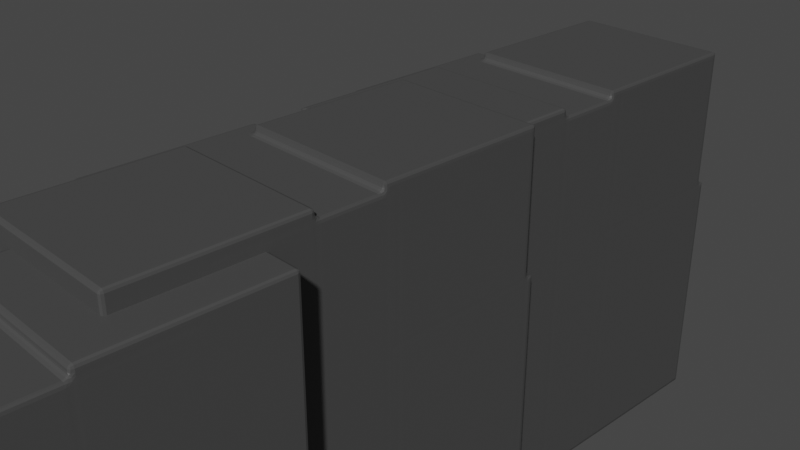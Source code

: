 # Source: cliff.blend  (saved by Blender 2.90.8; exported with 4.5.12 LTS)
import bpy
from mathutils import Matrix  # noqa: F401  (used for matrix-valued properties, if any)

bpy.ops.wm.read_factory_settings(use_empty=True)
scene = bpy.context.scene
scene.name = 'Scene'

# ---- collections
col_collection = bpy.data.collections.new('Collection'); scene.collection.children.link(col_collection)

# ---- materials (node trees are filled in below, after node groups)
mat_cliffmaterial = bpy.data.materials.new('CliffMaterial')
mat_cliffmaterial.use_transparent_shadow = False

# ---- material node trees
mat_cliffmaterial.use_nodes = True; mat_cliffmaterial.node_tree.nodes.clear()
_N = mat_cliffmaterial.node_tree.nodes; _L = mat_cliffmaterial.node_tree.links
n0 = _N.new('ShaderNodeOutputMaterial'); n0.name = 'Material Output'; n0.location = (300, 300)
n1 = _N.new('ShaderNodeBsdfPrincipled'); n1.name = 'Principled BSDF'; n1.location = (10, 300)
n1.distribution = 'GGX'
n1.subsurface_method = 'BURLEY'
n1.inputs[0].default_value = (0.06363, 0.06363, 0.06363, 1.0)
n1.inputs[3].default_value = 1.45
n1.inputs[27].default_value = (0.0, 0.0, 0.0, 1.0)
n1.inputs[28].default_value = 1.0
_L.new(n1.outputs[0], n0.inputs[0])
n0.is_active_output = True

# ---- world
world_world = bpy.data.worlds.new('World'); scene.world = world_world
world_world.use_nodes = True; world_world.node_tree.nodes.clear()
_N = world_world.node_tree.nodes; _L = world_world.node_tree.links
n0 = _N.new('ShaderNodeOutputWorld'); n0.name = 'World Output'; n0.location = (300, 300)
n1 = _N.new('ShaderNodeBackground'); n1.name = 'Background'; n1.location = (10, 300)
n1.inputs[0].default_value = (0.05088, 0.05088, 0.05088, 1.0)
_L.new(n1.outputs[0], n0.inputs[0])
n0.is_active_output = True
world_world.color = (0.05088, 0.05088, 0.05088)
world_world.use_sun_shadow = False
world_world.sun_shadow_jitter_overblur = 0.0

# ---- cameras
cam_camera = bpy.data.cameras.new('Camera')
cam_camera.clip_end = 100.0
cam_camera.ortho_scale = 7.314

# ---- meshes
me_cube_023 = bpy.data.meshes.new('Cube.023')
me_cube_023.from_pydata([(-1.0, -1.0, -3.691), (-1.0, -1.0, 1.0), (-1.0, 1.0, -3.691), (-1.0, 1.0, 1.0), (0.8865, 1.0, -3.691), (0.8865, 1.0, 1.0), (0.8865, -1.0, -3.691), (0.8865, -1.0, 1.0), (-1.753, -1.661, -3.691), (-1.753, -1.661, 0.1522), (-1.753, 0.3394, -3.691), (-1.753, 0.3394, 0.1522), (-0.7534, 0.3394, -3.691), (-0.7534, 0.3394, 0.1522), (-0.7534, -1.661, -3.691), (-0.7534, -1.661, 0.1522), (-1.247, -2.834, -3.691), (-1.247, -2.834, 0.9062), (-1.247, -0.8343, -3.691), (-1.247, -0.8343, 0.9062), (0.8865, -0.8343, -3.691), (0.8865, -0.8343, 0.9062), (0.8865, -2.834, -3.691), (0.8865, -2.834, 0.9062), (-1.542, -3.263, -3.691), (-1.542, -3.263, 0.2342), (-1.542, -1.263, -3.691), (-1.542, -1.263, 0.2342), (-0.5423, -1.263, -3.691), (-0.5423, -1.263, 0.2342), (-0.5423, -3.263, -3.691), (-0.5423, -3.263, 0.2342), (-1.022, -3.774, -3.691), (-1.022, -3.774, 1.011), (-1.022, -1.774, -3.691), (-1.022, -1.774, 1.011), (0.8865, -1.774, -3.691), (0.8865, -1.774, 1.011), (0.8865, -3.774, -3.691), (0.8865, -3.774, 1.011), (-1.851, -2.152, -0.3217), (-1.851, -2.152, -3.691), (-1.851, -1.133, -0.3217), (-1.851, -1.133, -3.691), (-0.8514, -1.133, -0.3217), (-0.8514, -1.133, -3.691), (-0.8514, -2.152, -0.3217), (-0.8514, -2.152, -3.691), (-1.984, -1.366, -0.7219), (-1.984, -1.366, -3.691), (-1.984, -0.3468, -0.7219), (-1.984, -0.3468, -3.691), (-0.9841, -0.3468, -0.7219), (-0.9841, -0.3468, -3.691), (-0.9841, -1.366, -0.7219), (-0.9841, -1.366, -3.691), (-1.984, -0.3468, -0.7219), (-1.186, -0.9137, -3.691), (-1.186, -0.9137, -0.7117), (-1.186, 1.086, -3.691), (-1.186, 1.086, -0.7117), (0.8865, 1.086, -3.691), (0.8865, 1.086, -0.7117), (0.8865, -0.9137, -3.691), (0.8865, -0.9137, -0.7117), (-1.553, -1.349, -3.691), (-1.553, -1.349, -2.336), (-1.553, 0.6509, -3.691), (-1.553, 0.6509, -2.336), (-0.553, 0.6509, -3.691), (-0.553, 0.6509, -2.336), (-0.553, -1.349, -3.691), (-0.553, -1.349, -2.336), (-1.991, -3.51, -3.691), (-1.991, -3.51, -1.471), (-1.991, -1.51, -3.691), (-1.991, -1.51, -1.471), (-0.9913, -1.51, -3.691), (-0.9913, -1.51, -1.471), (-0.9913, -3.51, -3.691), (-0.9913, -3.51, -1.471), (-2.077, -2.945, -0.8058), (-2.077, -2.945, -3.691), (-2.077, -1.926, -0.8058), (-2.077, -1.926, -3.691), (-1.077, -1.926, -0.8058), (-1.077, -1.926, -3.691), (-1.077, -2.945, -0.8058), (-1.077, -2.945, -3.691)], [], [(0, 1, 3, 2), (6, 7, 1, 0), (5, 3, 1, 7), (2, 4, 6, 0), (2, 3, 5, 4), (8, 9, 11, 10), (14, 15, 9, 8), (13, 11, 9, 15), (10, 12, 14, 8), (10, 11, 13, 12), (16, 17, 19, 18), (22, 23, 17, 16), (21, 19, 17, 23), (18, 20, 22, 16), (18, 19, 21, 20), (24, 25, 27, 26), (30, 31, 25, 24), (29, 27, 25, 31), (26, 28, 30, 24), (26, 27, 29, 28), (32, 33, 35, 34), (38, 39, 33, 32), (37, 35, 33, 39), (34, 36, 38, 32), (34, 35, 37, 36), (40, 41, 43, 42), (46, 47, 41, 40), (45, 43, 41, 47), (42, 44, 46, 40), (42, 43, 45, 44), (48, 49, 51, 50), (54, 55, 49, 48), (53, 51, 49, 55), (50, 52, 54, 48), (50, 51, 53, 52), (57, 58, 60, 59), (63, 64, 58, 57), (62, 60, 58, 64), (59, 61, 63, 57), (59, 60, 62, 61), (65, 66, 68, 67), (71, 72, 66, 65), (70, 68, 66, 72), (67, 69, 71, 65), (67, 68, 70, 69), (73, 74, 76, 75), (79, 80, 74, 73), (78, 76, 74, 80), (75, 77, 79, 73), (75, 76, 78, 77), (81, 82, 84, 83), (87, 88, 82, 81), (86, 84, 82, 88), (83, 85, 87, 81), (83, 84, 86, 85), (7, 6, 4, 5), (13, 15, 14, 12), (21, 23, 22, 20), (29, 31, 30, 28), (37, 39, 38, 36), (45, 47, 46, 44), (53, 55, 54, 52), (62, 64, 63, 61), (70, 72, 71, 69), (78, 80, 79, 77), (86, 88, 87, 85)])
_uv = me_cube_023.uv_layers.new(name='UVMap')
_uv.uv.foreach_set('vector', [0.375, 0.0, 0.625, 0.0, 0.625, 0.25, 0.375, 0.25, 0.375, 0.875, 0.625, 0.875, 0.625, 1.0, 0.375, 1.0, 0.75, 0.5, 0.875, 0.5, 0.875, 0.75, 0.75, 0.75, 0.125, 0.5, 0.25, 0.5, 0.25, 0.75, 0.125, 0.75, 0.375, 0.25, 0.625, 0.25, 0.625, 0.375, 0.375, 0.375, 0.375, 0.0, 0.625, 0.0, 0.625, 0.25, 0.375, 0.25, 0.375, 0.875, 0.625, 0.875, 0.625, 1.0, 0.375, 1.0, 0.75, 0.5, 0.875, 0.5, 0.875, 0.75, 0.75, 0.75, 0.125, 0.5, 0.25, 0.5, 0.25, 0.75, 0.125, 0.75, 0.375, 0.25, 0.625, 0.25, 0.625, 0.375, 0.375, 0.375, 0.375, 0.0, 0.625, 0.0, 0.625, 0.25, 0.375, 0.25, 0.375, 0.875, 0.625, 0.875, 0.625, 1.0, 0.375, 1.0, 0.75, 0.5, 0.875, 0.5, 0.875, 0.75, 0.75, 0.75, 0.125, 0.5, 0.25, 0.5, 0.25, 0.75, 0.125, 0.75, 0.375, 0.25, 0.625, 0.25, 0.625, 0.375, 0.375, 0.375, 0.375, 0.0, 0.625, 0.0, 0.625, 0.25, 0.375, 0.25, 0.375, 0.875, 0.625, 0.875, 0.625, 1.0, 0.375, 1.0, 0.75, 0.5, 0.875, 0.5, 0.875, 0.75, 0.75, 0.75, 0.125, 0.5, 0.25, 0.5, 0.25, 0.75, 0.125, 0.75, 0.375, 0.25, 0.625, 0.25, 0.625, 0.375, 0.375, 0.375, 0.375, 0.0, 0.625, 0.0, 0.625, 0.25, 0.375, 0.25, 0.375, 0.875, 0.625, 0.875, 0.625, 1.0, 0.375, 1.0, 0.75, 0.5, 0.875, 0.5, 0.875, 0.75, 0.75, 0.75, 0.125, 0.5, 0.25, 0.5, 0.25, 0.75, 0.125, 0.75, 0.375, 0.25, 0.625, 0.25, 0.625, 0.375, 0.375, 0.375, 0.375, 0.0, 0.625, 0.0, 0.625, 0.25, 0.375, 0.25, 0.375, 0.875, 0.625, 0.875, 0.625, 1.0, 0.375, 1.0, 0.75, 0.5, 0.875, 0.5, 0.875, 0.75, 0.75, 0.75, 0.125, 0.5, 0.25, 0.5, 0.25, 0.75, 0.125, 0.75, 0.375, 0.25, 0.625, 0.25, 0.625, 0.375, 0.375, 0.375, 0.375, 0.0, 0.625, 0.0, 0.625, 0.25, 0.375, 0.25, 0.375, 0.875, 0.625, 0.875, 0.625, 1.0, 0.375, 1.0, 0.75, 0.5, 0.875, 0.5, 0.875, 0.75, 0.75, 0.75, 0.125, 0.5, 0.25, 0.5, 0.25, 0.75, 0.125, 0.75, 0.375, 0.25, 0.625, 0.25, 0.625, 0.375, 0.375, 0.375, 0.375, 0.0, 0.625, 0.0, 0.625, 0.25, 0.375, 0.25, 0.375, 0.875, 0.625, 0.875, 0.625, 1.0, 0.375, 1.0, 0.75, 0.5, 0.875, 0.5, 0.875, 0.75, 0.75, 0.75, 0.125, 0.5, 0.25, 0.5, 0.25, 0.75, 0.125, 0.75, 0.375, 0.25, 0.625, 0.25, 0.625, 0.375, 0.375, 0.375, 0.375, 0.0, 0.625, 0.0, 0.625, 0.25, 0.375, 0.25, 0.375, 0.875, 0.625, 0.875, 0.625, 1.0, 0.375, 1.0, 0.75, 0.5, 0.875, 0.5, 0.875, 0.75, 0.75, 0.75, 0.125, 0.5, 0.25, 0.5, 0.25, 0.75, 0.125, 0.75, 0.375, 0.25, 0.625, 0.25, 0.625, 0.375, 0.375, 0.375, 0.375, 0.0, 0.625, 0.0, 0.625, 0.25, 0.375, 0.25, 0.375, 0.875, 0.625, 0.875, 0.625, 1.0, 0.375, 1.0, 0.75, 0.5, 0.875, 0.5, 0.875, 0.75, 0.75, 0.75, 0.125, 0.5, 0.25, 0.5, 0.25, 0.75, 0.125, 0.75, 0.375, 0.25, 0.625, 0.25, 0.625, 0.375, 0.375, 0.375, 0.375, 0.0, 0.625, 0.0, 0.625, 0.25, 0.375, 0.25, 0.375, 0.875, 0.625, 0.875, 0.625, 1.0, 0.375, 1.0, 0.75, 0.5, 0.875, 0.5, 0.875, 0.75, 0.75, 0.75, 0.125, 0.5, 0.25, 0.5, 0.25, 0.75, 0.125, 0.75, 0.375, 0.25, 0.625, 0.25, 0.625, 0.375, 0.375, 0.375, 0.625, 0.875, 0.375, 0.875, 0.25, 0.5, 0.625, 0.375, 0.625, 0.375, 0.625, 0.875, 0.25, 0.75, 0.375, 0.375, 0.625, 0.375, 0.625, 0.875, 0.25, 0.75, 0.375, 0.375, 0.625, 0.375, 0.625, 0.875, 0.25, 0.75, 0.375, 0.375, 0.625, 0.375, 0.625, 0.875, 0.25, 0.75, 0.375, 0.375, 0.625, 0.375, 0.625, 0.875, 0.25, 0.75, 0.375, 0.375, 0.625, 0.375, 0.625, 0.875, 0.25, 0.75, 0.375, 0.375, 0.625, 0.375, 0.625, 0.875, 0.25, 0.75, 0.375, 0.375, 0.625, 0.375, 0.625, 0.875, 0.25, 0.75, 0.375, 0.375, 0.625, 0.375, 0.625, 0.875, 0.25, 0.75, 0.375, 0.375, 0.625, 0.375, 0.625, 0.875, 0.25, 0.75, 0.375, 0.375])
me_cube_023.materials.append(mat_cliffmaterial)
me_cube_023.use_remesh_fix_poles = True
me_cube_023.use_remesh_preserve_attributes = False
me_cube_023.use_mirror_vertex_groups = False
me_cube_023.update()
me_cube_024 = bpy.data.meshes.new('Cube.024')
me_cube_024.from_pydata([(-1.0, -1.0, -3.691), (-1.0, -1.0, 1.0), (-1.0, 1.0, -3.691), (-1.0, 1.0, 1.0), (0.8865, 1.0, -3.691), (0.8865, 1.0, 1.0), (0.8865, -1.0, -3.691), (0.8865, -1.0, 1.0), (-1.753, -1.661, -3.691), (-1.753, -1.661, 0.1522), (-1.753, 0.3394, -3.691), (-1.753, 0.3394, 0.1522), (-0.7534, 0.3394, -3.691), (-0.7534, 0.3394, 0.1522), (-0.7534, -1.661, -3.691), (-0.7534, -1.661, 0.1522), (-1.247, -2.834, -3.691), (-1.247, -2.834, 0.9062), (-1.247, -0.8343, -3.691), (-1.247, -0.8343, 0.9062), (0.8865, -0.8343, -3.691), (0.8865, -0.8343, 0.9062), (0.8865, -2.834, -3.691), (0.8865, -2.834, 0.9062), (-1.542, -3.263, -3.691), (-1.542, -3.263, 0.2342), (-1.542, -1.263, -3.691), (-1.542, -1.263, 0.2342), (-0.5423, -1.263, -3.691), (-0.5423, -1.263, 0.2342), (-0.5423, -3.263, -3.691), (-0.5423, -3.263, 0.2342), (-1.022, -3.774, -3.691), (-1.022, -3.774, 1.011), (-1.022, -1.774, -3.691), (-1.022, -1.774, 1.011), (0.8865, -1.774, -3.691), (0.8865, -1.774, 1.011), (0.8865, -3.774, -3.691), (0.8865, -3.774, 1.011), (-1.851, -2.152, -0.3217), (-1.851, -2.152, -3.691), (-1.851, -1.133, -0.3217), (-1.851, -1.133, -3.691), (-0.8514, -1.133, -0.3217), (-0.8514, -1.133, -3.691), (-0.8514, -2.152, -0.3217), (-0.8514, -2.152, -3.691), (-1.984, -1.366, -0.7219), (-1.984, -1.366, -3.691), (-1.984, -0.3468, -0.7219), (-1.984, -0.3468, -3.691), (-0.9841, -0.3468, -0.7219), (-0.9841, -0.3468, -3.691), (-0.9841, -1.366, -0.7219), (-0.9841, -1.366, -3.691), (-1.984, -0.3468, -0.7219), (-1.186, -0.9137, -3.691), (-1.186, -0.9137, -0.7117), (-1.186, 1.086, -3.691), (-1.186, 1.086, -0.7117), (0.8865, 1.086, -3.691), (0.8865, 1.086, -0.7117), (0.8865, -0.9137, -3.691), (0.8865, -0.9137, -0.7117), (-1.553, -1.349, -3.691), (-1.553, -1.349, -2.336), (-1.553, 0.6509, -3.691), (-1.553, 0.6509, -2.336), (-0.553, 0.6509, -3.691), (-0.553, 0.6509, -2.336), (-0.553, -1.349, -3.691), (-0.553, -1.349, -2.336), (-1.991, -3.51, -3.691), (-1.991, -3.51, -1.471), (-1.991, -1.51, -3.691), (-1.991, -1.51, -1.471), (-0.9913, -1.51, -3.691), (-0.9913, -1.51, -1.471), (-0.9913, -3.51, -3.691), (-0.9913, -3.51, -1.471), (-2.077, -2.945, -0.8058), (-2.077, -2.945, -3.691), (-2.077, -1.926, -0.8058), (-2.077, -1.926, -3.691), (-1.077, -1.926, -0.8058), (-1.077, -1.926, -3.691), (-1.077, -2.945, -0.8058), (-1.077, -2.945, -3.691)], [], [(0, 1, 3, 2), (6, 7, 1, 0), (5, 3, 1, 7), (2, 4, 6, 0), (2, 3, 5, 4), (8, 9, 11, 10), (14, 15, 9, 8), (13, 11, 9, 15), (10, 12, 14, 8), (10, 11, 13, 12), (16, 17, 19, 18), (22, 23, 17, 16), (21, 19, 17, 23), (18, 20, 22, 16), (18, 19, 21, 20), (24, 25, 27, 26), (30, 31, 25, 24), (29, 27, 25, 31), (26, 28, 30, 24), (26, 27, 29, 28), (32, 33, 35, 34), (38, 39, 33, 32), (37, 35, 33, 39), (34, 36, 38, 32), (34, 35, 37, 36), (40, 41, 43, 42), (46, 47, 41, 40), (45, 43, 41, 47), (42, 44, 46, 40), (42, 43, 45, 44), (48, 49, 51, 50), (54, 55, 49, 48), (53, 51, 49, 55), (50, 52, 54, 48), (50, 51, 53, 52), (57, 58, 60, 59), (63, 64, 58, 57), (62, 60, 58, 64), (59, 61, 63, 57), (59, 60, 62, 61), (65, 66, 68, 67), (71, 72, 66, 65), (70, 68, 66, 72), (67, 69, 71, 65), (67, 68, 70, 69), (73, 74, 76, 75), (79, 80, 74, 73), (78, 76, 74, 80), (75, 77, 79, 73), (75, 76, 78, 77), (81, 82, 84, 83), (87, 88, 82, 81), (86, 84, 82, 88), (83, 85, 87, 81), (83, 84, 86, 85), (7, 6, 4, 5), (13, 15, 14, 12), (21, 23, 22, 20), (29, 31, 30, 28), (37, 39, 38, 36), (45, 47, 46, 44), (53, 55, 54, 52), (62, 64, 63, 61), (70, 72, 71, 69), (78, 80, 79, 77), (86, 88, 87, 85)])
_uv = me_cube_024.uv_layers.new(name='UVMap')
_uv.uv.foreach_set('vector', [0.375, 0.0, 0.625, 0.0, 0.625, 0.25, 0.375, 0.25, 0.375, 0.875, 0.625, 0.875, 0.625, 1.0, 0.375, 1.0, 0.75, 0.5, 0.875, 0.5, 0.875, 0.75, 0.75, 0.75, 0.125, 0.5, 0.25, 0.5, 0.25, 0.75, 0.125, 0.75, 0.375, 0.25, 0.625, 0.25, 0.625, 0.375, 0.375, 0.375, 0.375, 0.0, 0.625, 0.0, 0.625, 0.25, 0.375, 0.25, 0.375, 0.875, 0.625, 0.875, 0.625, 1.0, 0.375, 1.0, 0.75, 0.5, 0.875, 0.5, 0.875, 0.75, 0.75, 0.75, 0.125, 0.5, 0.25, 0.5, 0.25, 0.75, 0.125, 0.75, 0.375, 0.25, 0.625, 0.25, 0.625, 0.375, 0.375, 0.375, 0.375, 0.0, 0.625, 0.0, 0.625, 0.25, 0.375, 0.25, 0.375, 0.875, 0.625, 0.875, 0.625, 1.0, 0.375, 1.0, 0.75, 0.5, 0.875, 0.5, 0.875, 0.75, 0.75, 0.75, 0.125, 0.5, 0.25, 0.5, 0.25, 0.75, 0.125, 0.75, 0.375, 0.25, 0.625, 0.25, 0.625, 0.375, 0.375, 0.375, 0.375, 0.0, 0.625, 0.0, 0.625, 0.25, 0.375, 0.25, 0.375, 0.875, 0.625, 0.875, 0.625, 1.0, 0.375, 1.0, 0.75, 0.5, 0.875, 0.5, 0.875, 0.75, 0.75, 0.75, 0.125, 0.5, 0.25, 0.5, 0.25, 0.75, 0.125, 0.75, 0.375, 0.25, 0.625, 0.25, 0.625, 0.375, 0.375, 0.375, 0.375, 0.0, 0.625, 0.0, 0.625, 0.25, 0.375, 0.25, 0.375, 0.875, 0.625, 0.875, 0.625, 1.0, 0.375, 1.0, 0.75, 0.5, 0.875, 0.5, 0.875, 0.75, 0.75, 0.75, 0.125, 0.5, 0.25, 0.5, 0.25, 0.75, 0.125, 0.75, 0.375, 0.25, 0.625, 0.25, 0.625, 0.375, 0.375, 0.375, 0.375, 0.0, 0.625, 0.0, 0.625, 0.25, 0.375, 0.25, 0.375, 0.875, 0.625, 0.875, 0.625, 1.0, 0.375, 1.0, 0.75, 0.5, 0.875, 0.5, 0.875, 0.75, 0.75, 0.75, 0.125, 0.5, 0.25, 0.5, 0.25, 0.75, 0.125, 0.75, 0.375, 0.25, 0.625, 0.25, 0.625, 0.375, 0.375, 0.375, 0.375, 0.0, 0.625, 0.0, 0.625, 0.25, 0.375, 0.25, 0.375, 0.875, 0.625, 0.875, 0.625, 1.0, 0.375, 1.0, 0.75, 0.5, 0.875, 0.5, 0.875, 0.75, 0.75, 0.75, 0.125, 0.5, 0.25, 0.5, 0.25, 0.75, 0.125, 0.75, 0.375, 0.25, 0.625, 0.25, 0.625, 0.375, 0.375, 0.375, 0.375, 0.0, 0.625, 0.0, 0.625, 0.25, 0.375, 0.25, 0.375, 0.875, 0.625, 0.875, 0.625, 1.0, 0.375, 1.0, 0.75, 0.5, 0.875, 0.5, 0.875, 0.75, 0.75, 0.75, 0.125, 0.5, 0.25, 0.5, 0.25, 0.75, 0.125, 0.75, 0.375, 0.25, 0.625, 0.25, 0.625, 0.375, 0.375, 0.375, 0.375, 0.0, 0.625, 0.0, 0.625, 0.25, 0.375, 0.25, 0.375, 0.875, 0.625, 0.875, 0.625, 1.0, 0.375, 1.0, 0.75, 0.5, 0.875, 0.5, 0.875, 0.75, 0.75, 0.75, 0.125, 0.5, 0.25, 0.5, 0.25, 0.75, 0.125, 0.75, 0.375, 0.25, 0.625, 0.25, 0.625, 0.375, 0.375, 0.375, 0.375, 0.0, 0.625, 0.0, 0.625, 0.25, 0.375, 0.25, 0.375, 0.875, 0.625, 0.875, 0.625, 1.0, 0.375, 1.0, 0.75, 0.5, 0.875, 0.5, 0.875, 0.75, 0.75, 0.75, 0.125, 0.5, 0.25, 0.5, 0.25, 0.75, 0.125, 0.75, 0.375, 0.25, 0.625, 0.25, 0.625, 0.375, 0.375, 0.375, 0.375, 0.0, 0.625, 0.0, 0.625, 0.25, 0.375, 0.25, 0.375, 0.875, 0.625, 0.875, 0.625, 1.0, 0.375, 1.0, 0.75, 0.5, 0.875, 0.5, 0.875, 0.75, 0.75, 0.75, 0.125, 0.5, 0.25, 0.5, 0.25, 0.75, 0.125, 0.75, 0.375, 0.25, 0.625, 0.25, 0.625, 0.375, 0.375, 0.375, 0.625, 0.875, 0.375, 0.875, 0.25, 0.5, 0.625, 0.375, 0.625, 0.375, 0.625, 0.875, 0.25, 0.75, 0.375, 0.375, 0.625, 0.375, 0.625, 0.875, 0.25, 0.75, 0.375, 0.375, 0.625, 0.375, 0.625, 0.875, 0.25, 0.75, 0.375, 0.375, 0.625, 0.375, 0.625, 0.875, 0.25, 0.75, 0.375, 0.375, 0.625, 0.375, 0.625, 0.875, 0.25, 0.75, 0.375, 0.375, 0.625, 0.375, 0.625, 0.875, 0.25, 0.75, 0.375, 0.375, 0.625, 0.375, 0.625, 0.875, 0.25, 0.75, 0.375, 0.375, 0.625, 0.375, 0.625, 0.875, 0.25, 0.75, 0.375, 0.375, 0.625, 0.375, 0.625, 0.875, 0.25, 0.75, 0.375, 0.375, 0.625, 0.375, 0.625, 0.875, 0.25, 0.75, 0.375, 0.375])
me_cube_024.materials.append(mat_cliffmaterial)
me_cube_024.use_remesh_fix_poles = True
me_cube_024.use_remesh_preserve_attributes = False
me_cube_024.use_mirror_vertex_groups = False
me_cube_024.update()
me_cube_025 = bpy.data.meshes.new('Cube.025')
me_cube_025.from_pydata([(-1.0, -1.0, -3.691), (-1.0, -1.0, 1.0), (-1.0, 1.0, -3.691), (-1.0, 1.0, 1.0), (0.8865, 1.0, -3.691), (0.8865, 1.0, 1.0), (0.8865, -1.0, -3.691), (0.8865, -1.0, 1.0), (-1.753, -1.661, -3.691), (-1.753, -1.661, 0.1522), (-1.753, 0.3394, -3.691), (-1.753, 0.3394, 0.1522), (-0.7534, 0.3394, -3.691), (-0.7534, 0.3394, 0.1522), (-0.7534, -1.661, -3.691), (-0.7534, -1.661, 0.1522), (-1.247, -2.834, -3.691), (-1.247, -2.834, 0.9062), (-1.247, -0.8343, -3.691), (-1.247, -0.8343, 0.9062), (0.8865, -0.8343, -3.691), (0.8865, -0.8343, 0.9062), (0.8865, -2.834, -3.691), (0.8865, -2.834, 0.9062), (-1.542, -3.263, -3.691), (-1.542, -3.263, 0.2342), (-1.542, -1.263, -3.691), (-1.542, -1.263, 0.2342), (-0.5423, -1.263, -3.691), (-0.5423, -1.263, 0.2342), (-0.5423, -3.263, -3.691), (-0.5423, -3.263, 0.2342), (-1.022, -3.774, -3.691), (-1.022, -3.774, 1.011), (-1.022, -1.774, -3.691), (-1.022, -1.774, 1.011), (0.8865, -1.774, -3.691), (0.8865, -1.774, 1.011), (0.8865, -3.774, -3.691), (0.8865, -3.774, 1.011), (-1.851, -2.152, -0.3217), (-1.851, -2.152, -3.691), (-1.851, -1.133, -0.3217), (-1.851, -1.133, -3.691), (-0.8514, -1.133, -0.3217), (-0.8514, -1.133, -3.691), (-0.8514, -2.152, -0.3217), (-0.8514, -2.152, -3.691), (-1.984, -1.366, -0.7219), (-1.984, -1.366, -3.691), (-1.984, -0.3468, -0.7219), (-1.984, -0.3468, -3.691), (-0.9841, -0.3468, -0.7219), (-0.9841, -0.3468, -3.691), (-0.9841, -1.366, -0.7219), (-0.9841, -1.366, -3.691), (-1.984, -0.3468, -0.7219), (-1.186, -0.9137, -3.691), (-1.186, -0.9137, -0.7117), (-1.186, 1.086, -3.691), (-1.186, 1.086, -0.7117), (0.8865, 1.086, -3.691), (0.8865, 1.086, -0.7117), (0.8865, -0.9137, -3.691), (0.8865, -0.9137, -0.7117), (-1.553, -1.349, -3.691), (-1.553, -1.349, -2.336), (-1.553, 0.6509, -3.691), (-1.553, 0.6509, -2.336), (-0.553, 0.6509, -3.691), (-0.553, 0.6509, -2.336), (-0.553, -1.349, -3.691), (-0.553, -1.349, -2.336), (-1.991, -3.51, -3.691), (-1.991, -3.51, -1.471), (-1.991, -1.51, -3.691), (-1.991, -1.51, -1.471), (-0.9913, -1.51, -3.691), (-0.9913, -1.51, -1.471), (-0.9913, -3.51, -3.691), (-0.9913, -3.51, -1.471), (-2.077, -2.945, -0.8058), (-2.077, -2.945, -3.691), (-2.077, -1.926, -0.8058), (-2.077, -1.926, -3.691), (-1.077, -1.926, -0.8058), (-1.077, -1.926, -3.691), (-1.077, -2.945, -0.8058), (-1.077, -2.945, -3.691)], [], [(0, 1, 3, 2), (6, 7, 1, 0), (5, 3, 1, 7), (2, 4, 6, 0), (2, 3, 5, 4), (8, 9, 11, 10), (14, 15, 9, 8), (13, 11, 9, 15), (10, 12, 14, 8), (10, 11, 13, 12), (16, 17, 19, 18), (22, 23, 17, 16), (21, 19, 17, 23), (18, 20, 22, 16), (18, 19, 21, 20), (24, 25, 27, 26), (30, 31, 25, 24), (29, 27, 25, 31), (26, 28, 30, 24), (26, 27, 29, 28), (32, 33, 35, 34), (38, 39, 33, 32), (37, 35, 33, 39), (34, 36, 38, 32), (34, 35, 37, 36), (40, 41, 43, 42), (46, 47, 41, 40), (45, 43, 41, 47), (42, 44, 46, 40), (42, 43, 45, 44), (48, 49, 51, 50), (54, 55, 49, 48), (53, 51, 49, 55), (50, 52, 54, 48), (50, 51, 53, 52), (57, 58, 60, 59), (63, 64, 58, 57), (62, 60, 58, 64), (59, 61, 63, 57), (59, 60, 62, 61), (65, 66, 68, 67), (71, 72, 66, 65), (70, 68, 66, 72), (67, 69, 71, 65), (67, 68, 70, 69), (73, 74, 76, 75), (79, 80, 74, 73), (78, 76, 74, 80), (75, 77, 79, 73), (75, 76, 78, 77), (81, 82, 84, 83), (87, 88, 82, 81), (86, 84, 82, 88), (83, 85, 87, 81), (83, 84, 86, 85), (7, 6, 4, 5), (13, 15, 14, 12), (21, 23, 22, 20), (29, 31, 30, 28), (37, 39, 38, 36), (45, 47, 46, 44), (53, 55, 54, 52), (62, 64, 63, 61), (70, 72, 71, 69), (78, 80, 79, 77), (86, 88, 87, 85)])
_uv = me_cube_025.uv_layers.new(name='UVMap')
_uv.uv.foreach_set('vector', [0.375, 0.0, 0.625, 0.0, 0.625, 0.25, 0.375, 0.25, 0.375, 0.875, 0.625, 0.875, 0.625, 1.0, 0.375, 1.0, 0.75, 0.5, 0.875, 0.5, 0.875, 0.75, 0.75, 0.75, 0.125, 0.5, 0.25, 0.5, 0.25, 0.75, 0.125, 0.75, 0.375, 0.25, 0.625, 0.25, 0.625, 0.375, 0.375, 0.375, 0.375, 0.0, 0.625, 0.0, 0.625, 0.25, 0.375, 0.25, 0.375, 0.875, 0.625, 0.875, 0.625, 1.0, 0.375, 1.0, 0.75, 0.5, 0.875, 0.5, 0.875, 0.75, 0.75, 0.75, 0.125, 0.5, 0.25, 0.5, 0.25, 0.75, 0.125, 0.75, 0.375, 0.25, 0.625, 0.25, 0.625, 0.375, 0.375, 0.375, 0.375, 0.0, 0.625, 0.0, 0.625, 0.25, 0.375, 0.25, 0.375, 0.875, 0.625, 0.875, 0.625, 1.0, 0.375, 1.0, 0.75, 0.5, 0.875, 0.5, 0.875, 0.75, 0.75, 0.75, 0.125, 0.5, 0.25, 0.5, 0.25, 0.75, 0.125, 0.75, 0.375, 0.25, 0.625, 0.25, 0.625, 0.375, 0.375, 0.375, 0.375, 0.0, 0.625, 0.0, 0.625, 0.25, 0.375, 0.25, 0.375, 0.875, 0.625, 0.875, 0.625, 1.0, 0.375, 1.0, 0.75, 0.5, 0.875, 0.5, 0.875, 0.75, 0.75, 0.75, 0.125, 0.5, 0.25, 0.5, 0.25, 0.75, 0.125, 0.75, 0.375, 0.25, 0.625, 0.25, 0.625, 0.375, 0.375, 0.375, 0.375, 0.0, 0.625, 0.0, 0.625, 0.25, 0.375, 0.25, 0.375, 0.875, 0.625, 0.875, 0.625, 1.0, 0.375, 1.0, 0.75, 0.5, 0.875, 0.5, 0.875, 0.75, 0.75, 0.75, 0.125, 0.5, 0.25, 0.5, 0.25, 0.75, 0.125, 0.75, 0.375, 0.25, 0.625, 0.25, 0.625, 0.375, 0.375, 0.375, 0.375, 0.0, 0.625, 0.0, 0.625, 0.25, 0.375, 0.25, 0.375, 0.875, 0.625, 0.875, 0.625, 1.0, 0.375, 1.0, 0.75, 0.5, 0.875, 0.5, 0.875, 0.75, 0.75, 0.75, 0.125, 0.5, 0.25, 0.5, 0.25, 0.75, 0.125, 0.75, 0.375, 0.25, 0.625, 0.25, 0.625, 0.375, 0.375, 0.375, 0.375, 0.0, 0.625, 0.0, 0.625, 0.25, 0.375, 0.25, 0.375, 0.875, 0.625, 0.875, 0.625, 1.0, 0.375, 1.0, 0.75, 0.5, 0.875, 0.5, 0.875, 0.75, 0.75, 0.75, 0.125, 0.5, 0.25, 0.5, 0.25, 0.75, 0.125, 0.75, 0.375, 0.25, 0.625, 0.25, 0.625, 0.375, 0.375, 0.375, 0.375, 0.0, 0.625, 0.0, 0.625, 0.25, 0.375, 0.25, 0.375, 0.875, 0.625, 0.875, 0.625, 1.0, 0.375, 1.0, 0.75, 0.5, 0.875, 0.5, 0.875, 0.75, 0.75, 0.75, 0.125, 0.5, 0.25, 0.5, 0.25, 0.75, 0.125, 0.75, 0.375, 0.25, 0.625, 0.25, 0.625, 0.375, 0.375, 0.375, 0.375, 0.0, 0.625, 0.0, 0.625, 0.25, 0.375, 0.25, 0.375, 0.875, 0.625, 0.875, 0.625, 1.0, 0.375, 1.0, 0.75, 0.5, 0.875, 0.5, 0.875, 0.75, 0.75, 0.75, 0.125, 0.5, 0.25, 0.5, 0.25, 0.75, 0.125, 0.75, 0.375, 0.25, 0.625, 0.25, 0.625, 0.375, 0.375, 0.375, 0.375, 0.0, 0.625, 0.0, 0.625, 0.25, 0.375, 0.25, 0.375, 0.875, 0.625, 0.875, 0.625, 1.0, 0.375, 1.0, 0.75, 0.5, 0.875, 0.5, 0.875, 0.75, 0.75, 0.75, 0.125, 0.5, 0.25, 0.5, 0.25, 0.75, 0.125, 0.75, 0.375, 0.25, 0.625, 0.25, 0.625, 0.375, 0.375, 0.375, 0.375, 0.0, 0.625, 0.0, 0.625, 0.25, 0.375, 0.25, 0.375, 0.875, 0.625, 0.875, 0.625, 1.0, 0.375, 1.0, 0.75, 0.5, 0.875, 0.5, 0.875, 0.75, 0.75, 0.75, 0.125, 0.5, 0.25, 0.5, 0.25, 0.75, 0.125, 0.75, 0.375, 0.25, 0.625, 0.25, 0.625, 0.375, 0.375, 0.375, 0.625, 0.875, 0.375, 0.875, 0.25, 0.5, 0.625, 0.375, 0.625, 0.375, 0.625, 0.875, 0.25, 0.75, 0.375, 0.375, 0.625, 0.375, 0.625, 0.875, 0.25, 0.75, 0.375, 0.375, 0.625, 0.375, 0.625, 0.875, 0.25, 0.75, 0.375, 0.375, 0.625, 0.375, 0.625, 0.875, 0.25, 0.75, 0.375, 0.375, 0.625, 0.375, 0.625, 0.875, 0.25, 0.75, 0.375, 0.375, 0.625, 0.375, 0.625, 0.875, 0.25, 0.75, 0.375, 0.375, 0.625, 0.375, 0.625, 0.875, 0.25, 0.75, 0.375, 0.375, 0.625, 0.375, 0.625, 0.875, 0.25, 0.75, 0.375, 0.375, 0.625, 0.375, 0.625, 0.875, 0.25, 0.75, 0.375, 0.375, 0.625, 0.375, 0.625, 0.875, 0.25, 0.75, 0.375, 0.375])
me_cube_025.materials.append(mat_cliffmaterial)
me_cube_025.use_remesh_fix_poles = True
me_cube_025.use_remesh_preserve_attributes = False
me_cube_025.use_mirror_vertex_groups = False
me_cube_025.update()

# ---- objects
ob_cliff = bpy.data.objects.new('Cliff', me_cube_023)
ob_cube_001 = bpy.data.objects.new('Cube.001', me_cube_024)
ob_cube_002 = bpy.data.objects.new('Cube.002', me_cube_025)
ob_camera = bpy.data.objects.new('Camera', cam_camera)

# ---- transforms, parenting, visibility, modifiers, constraints
ob_cliff.location = (0.0, 0.0, 0.0)
ob_cliff.lineart.crease_threshold = 0.0
_m = ob_cliff.modifiers.new('Remesh', 'REMESH')
_m.voxel_size = 0.03
_m = ob_cliff.modifiers.new('Decimate', 'DECIMATE')
_m.ratio = 0.03
ob_cube_001.location = (0.4131, -6.038, -0.2156)
ob_cube_001.scale = (1.0, -1.0, 1.0)
ob_cube_001.lineart.crease_threshold = 0.0
_m = ob_cube_001.modifiers.new('Remesh', 'REMESH')
_m.voxel_size = 0.03
_m = ob_cube_001.modifiers.new('Decimate', 'DECIMATE')
_m.ratio = 0.03
ob_cube_002.location = (-0.1924, 3.503, -0.07551)
ob_cube_002.lineart.crease_threshold = 0.0
_m = ob_cube_002.modifiers.new('Remesh', 'REMESH')
_m.voxel_size = 0.03
_m = ob_cube_002.modifiers.new('Decimate', 'DECIMATE')
_m.ratio = 0.03
ob_camera.location = (7.359, -6.926, 4.958)
ob_camera.rotation_euler = (1.109, 0.0, 0.8149)
ob_camera.lock_rotations_4d = False
ob_camera.empty_display_type = 'ARROWS'
ob_camera.color = (0.0, 0.0, 0.0, 0.0)
ob_camera.display_type = 'WIRE'
ob_camera.lineart.crease_threshold = 0.0

# ---- collection membership
scene.collection.objects.link(ob_cliff)
scene.collection.objects.link(ob_cube_001)
scene.collection.objects.link(ob_cube_002)
col_collection.objects.link(ob_camera)

# ---- scene / render settings (as saved in the file)
scene.camera = ob_camera
scene.frame_start = 1; scene.frame_end = 250; scene.frame_set(1)
scene.render.engine = 'BLENDER_EEVEE_NEXT'
scene.cycles.use_denoising = False
scene.cycles.samples = 128
scene.cycles.sampling_pattern = 'TABULATED_SOBOL'
scene.cycles.use_adaptive_sampling = False
scene.cycles.use_light_tree = False
scene.view_settings.view_transform = 'Filmic'
bpy.context.view_layer.update()

# ---- added for rendering (the .blend has no usable light): sun
light_auto_sun = bpy.data.lights.new('AutoSun', 'SUN')
light_auto_sun.energy = 3.0
light_auto_sun.angle = 0.0523599
ob_auto_sun = bpy.data.objects.new('AutoSun', light_auto_sun)
scene.collection.objects.link(ob_auto_sun)
ob_auto_sun.rotation_euler = (0.872665, 0.174533, 0.523599)
bpy.context.view_layer.update()

